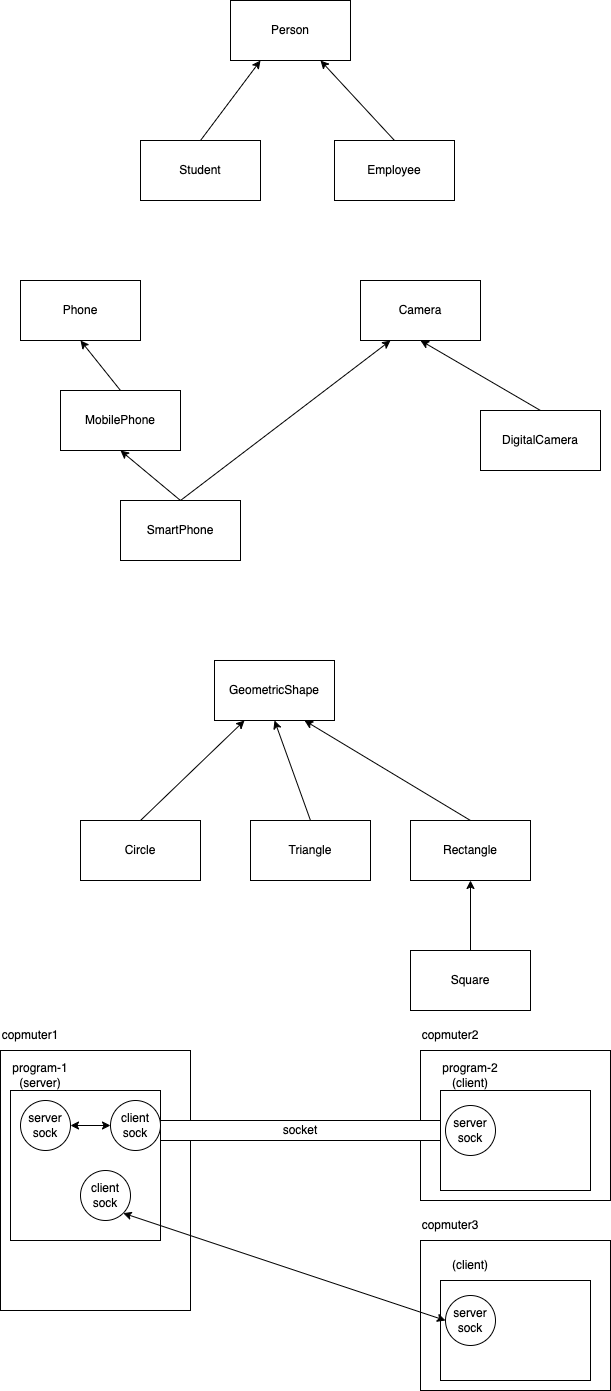

The diagram above was exported from draw.io. Its source (the exported page's mxGraphModel, read from the mxfile embedded in the PNG):
<mxGraphModel dx="1039" dy="425" grid="1" gridSize="10" guides="1" tooltips="1" connect="1" arrows="1" fold="1" page="1" pageScale="1" pageWidth="827" pageHeight="1169" math="0" shadow="0">
  <root>
    <mxCell id="0" />
    <mxCell id="1" parent="0" />
    <mxCell id="2" value="Person" style="rounded=0;whiteSpace=wrap;html=1;" parent="1" vertex="1">
      <mxGeometry x="310" y="40" width="120" height="60" as="geometry" />
    </mxCell>
    <mxCell id="4" style="edgeStyle=none;html=1;exitX=0.5;exitY=0;exitDx=0;exitDy=0;entryX=0.25;entryY=1;entryDx=0;entryDy=0;" parent="1" source="3" target="2" edge="1">
      <mxGeometry relative="1" as="geometry" />
    </mxCell>
    <mxCell id="3" value="Student" style="rounded=0;whiteSpace=wrap;html=1;" parent="1" vertex="1">
      <mxGeometry x="220" y="180" width="120" height="60" as="geometry" />
    </mxCell>
    <mxCell id="6" style="edgeStyle=none;html=1;exitX=0.5;exitY=0;exitDx=0;exitDy=0;entryX=0.75;entryY=1;entryDx=0;entryDy=0;" parent="1" source="5" target="2" edge="1">
      <mxGeometry relative="1" as="geometry" />
    </mxCell>
    <mxCell id="5" value="Employee" style="rounded=0;whiteSpace=wrap;html=1;" parent="1" vertex="1">
      <mxGeometry x="414" y="180" width="120" height="60" as="geometry" />
    </mxCell>
    <mxCell id="7" value="Phone" style="rounded=0;whiteSpace=wrap;html=1;" parent="1" vertex="1">
      <mxGeometry x="100" y="320" width="120" height="60" as="geometry" />
    </mxCell>
    <mxCell id="9" style="edgeStyle=none;html=1;exitX=0.5;exitY=0;exitDx=0;exitDy=0;entryX=0.5;entryY=1;entryDx=0;entryDy=0;" parent="1" source="8" target="7" edge="1">
      <mxGeometry relative="1" as="geometry" />
    </mxCell>
    <mxCell id="8" value="MobilePhone" style="rounded=0;whiteSpace=wrap;html=1;" parent="1" vertex="1">
      <mxGeometry x="140" y="430" width="120" height="60" as="geometry" />
    </mxCell>
    <mxCell id="11" style="edgeStyle=none;html=1;exitX=0.5;exitY=0;exitDx=0;exitDy=0;entryX=0.5;entryY=1;entryDx=0;entryDy=0;" parent="1" source="10" target="8" edge="1">
      <mxGeometry relative="1" as="geometry" />
    </mxCell>
    <mxCell id="15" style="edgeStyle=none;html=1;exitX=0.5;exitY=0;exitDx=0;exitDy=0;entryX=0.25;entryY=1;entryDx=0;entryDy=0;" parent="1" source="10" target="12" edge="1">
      <mxGeometry relative="1" as="geometry" />
    </mxCell>
    <mxCell id="10" value="SmartPhone" style="rounded=0;whiteSpace=wrap;html=1;" parent="1" vertex="1">
      <mxGeometry x="200" y="540" width="120" height="60" as="geometry" />
    </mxCell>
    <mxCell id="12" value="Camera" style="rounded=0;whiteSpace=wrap;html=1;" parent="1" vertex="1">
      <mxGeometry x="440" y="320" width="120" height="60" as="geometry" />
    </mxCell>
    <mxCell id="14" style="edgeStyle=none;html=1;exitX=0.5;exitY=0;exitDx=0;exitDy=0;entryX=0.5;entryY=1;entryDx=0;entryDy=0;" parent="1" source="13" target="12" edge="1">
      <mxGeometry relative="1" as="geometry" />
    </mxCell>
    <mxCell id="13" value="DigitalCamera" style="rounded=0;whiteSpace=wrap;html=1;" parent="1" vertex="1">
      <mxGeometry x="560" y="450" width="120" height="60" as="geometry" />
    </mxCell>
    <mxCell id="16" value="GeometricShape" style="rounded=0;whiteSpace=wrap;html=1;" parent="1" vertex="1">
      <mxGeometry x="294" y="700" width="120" height="60" as="geometry" />
    </mxCell>
    <mxCell id="21" style="edgeStyle=none;html=1;exitX=0.5;exitY=0;exitDx=0;exitDy=0;entryX=0.25;entryY=1;entryDx=0;entryDy=0;" parent="1" source="17" target="16" edge="1">
      <mxGeometry relative="1" as="geometry" />
    </mxCell>
    <mxCell id="17" value="Circle" style="rounded=0;whiteSpace=wrap;html=1;" parent="1" vertex="1">
      <mxGeometry x="160" y="860" width="120" height="60" as="geometry" />
    </mxCell>
    <mxCell id="22" style="edgeStyle=none;html=1;exitX=0.5;exitY=0;exitDx=0;exitDy=0;entryX=0.5;entryY=1;entryDx=0;entryDy=0;" parent="1" source="18" target="16" edge="1">
      <mxGeometry relative="1" as="geometry" />
    </mxCell>
    <mxCell id="18" value="Triangle" style="rounded=0;whiteSpace=wrap;html=1;" parent="1" vertex="1">
      <mxGeometry x="330" y="860" width="120" height="60" as="geometry" />
    </mxCell>
    <mxCell id="23" style="edgeStyle=none;html=1;exitX=0.5;exitY=0;exitDx=0;exitDy=0;entryX=0.75;entryY=1;entryDx=0;entryDy=0;" parent="1" source="19" target="16" edge="1">
      <mxGeometry relative="1" as="geometry" />
    </mxCell>
    <mxCell id="19" value="Rectangle" style="rounded=0;whiteSpace=wrap;html=1;" parent="1" vertex="1">
      <mxGeometry x="490" y="860" width="120" height="60" as="geometry" />
    </mxCell>
    <mxCell id="24" style="edgeStyle=none;html=1;exitX=0.5;exitY=0;exitDx=0;exitDy=0;entryX=0.5;entryY=1;entryDx=0;entryDy=0;" parent="1" source="20" target="19" edge="1">
      <mxGeometry relative="1" as="geometry" />
    </mxCell>
    <mxCell id="20" value="Square" style="rounded=0;whiteSpace=wrap;html=1;" parent="1" vertex="1">
      <mxGeometry x="490" y="990" width="120" height="60" as="geometry" />
    </mxCell>
    <mxCell id="25" value="" style="rounded=0;whiteSpace=wrap;html=1;" parent="1" vertex="1">
      <mxGeometry x="80" y="1090" width="190" height="260" as="geometry" />
    </mxCell>
    <mxCell id="26" value="copmuter1" style="text;html=1;strokeColor=none;fillColor=none;align=center;verticalAlign=middle;whiteSpace=wrap;rounded=0;" parent="1" vertex="1">
      <mxGeometry x="80" y="1060" width="60" height="30" as="geometry" />
    </mxCell>
    <mxCell id="27" value="copmuter2" style="text;html=1;strokeColor=none;fillColor=none;align=center;verticalAlign=middle;whiteSpace=wrap;rounded=0;" parent="1" vertex="1">
      <mxGeometry x="500" y="1060" width="60" height="30" as="geometry" />
    </mxCell>
    <mxCell id="28" value="" style="rounded=0;whiteSpace=wrap;html=1;" parent="1" vertex="1">
      <mxGeometry x="500" y="1090" width="190" height="150" as="geometry" />
    </mxCell>
    <mxCell id="29" value="" style="rounded=0;whiteSpace=wrap;html=1;" parent="1" vertex="1">
      <mxGeometry x="90" y="1130" width="150" height="150" as="geometry" />
    </mxCell>
    <mxCell id="30" value="program-1&lt;br&gt;(server)" style="text;html=1;strokeColor=none;fillColor=none;align=center;verticalAlign=middle;whiteSpace=wrap;rounded=0;" parent="1" vertex="1">
      <mxGeometry x="90" y="1100" width="60" height="30" as="geometry" />
    </mxCell>
    <mxCell id="31" value="" style="rounded=0;whiteSpace=wrap;html=1;" parent="1" vertex="1">
      <mxGeometry x="520" y="1130" width="150" height="100" as="geometry" />
    </mxCell>
    <mxCell id="32" value="program-2&lt;br&gt;(client)" style="text;html=1;strokeColor=none;fillColor=none;align=center;verticalAlign=middle;whiteSpace=wrap;rounded=0;" parent="1" vertex="1">
      <mxGeometry x="520" y="1100" width="60" height="30" as="geometry" />
    </mxCell>
    <mxCell id="33" value="socket" style="rounded=0;whiteSpace=wrap;html=1;" parent="1" vertex="1">
      <mxGeometry x="240" y="1160" width="280" height="20" as="geometry" />
    </mxCell>
    <mxCell id="34" value="server&lt;br&gt;sock" style="ellipse;whiteSpace=wrap;html=1;aspect=fixed;" parent="1" vertex="1">
      <mxGeometry x="100" y="1140" width="50" height="50" as="geometry" />
    </mxCell>
    <mxCell id="36" style="edgeStyle=none;html=1;exitX=0;exitY=0.5;exitDx=0;exitDy=0;entryX=1;entryY=0.5;entryDx=0;entryDy=0;startArrow=classic;startFill=1;" parent="1" source="35" target="34" edge="1">
      <mxGeometry relative="1" as="geometry" />
    </mxCell>
    <mxCell id="35" value="client&lt;br&gt;sock" style="ellipse;whiteSpace=wrap;html=1;aspect=fixed;" parent="1" vertex="1">
      <mxGeometry x="190" y="1140" width="50" height="50" as="geometry" />
    </mxCell>
    <mxCell id="37" value="server&lt;br&gt;sock" style="ellipse;whiteSpace=wrap;html=1;aspect=fixed;" parent="1" vertex="1">
      <mxGeometry x="525" y="1145" width="50" height="50" as="geometry" />
    </mxCell>
    <mxCell id="38" value="copmuter3" style="text;html=1;strokeColor=none;fillColor=none;align=center;verticalAlign=middle;whiteSpace=wrap;rounded=0;" parent="1" vertex="1">
      <mxGeometry x="500" y="1250" width="60" height="30" as="geometry" />
    </mxCell>
    <mxCell id="39" value="" style="rounded=0;whiteSpace=wrap;html=1;" parent="1" vertex="1">
      <mxGeometry x="500" y="1280" width="190" height="150" as="geometry" />
    </mxCell>
    <mxCell id="40" value="" style="rounded=0;whiteSpace=wrap;html=1;" parent="1" vertex="1">
      <mxGeometry x="520" y="1320" width="150" height="100" as="geometry" />
    </mxCell>
    <mxCell id="41" value="(client)" style="text;html=1;strokeColor=none;fillColor=none;align=center;verticalAlign=middle;whiteSpace=wrap;rounded=0;" parent="1" vertex="1">
      <mxGeometry x="520" y="1290" width="60" height="30" as="geometry" />
    </mxCell>
    <mxCell id="43" style="edgeStyle=none;html=1;exitX=0;exitY=0.5;exitDx=0;exitDy=0;entryX=1;entryY=1;entryDx=0;entryDy=0;startArrow=classic;startFill=1;" parent="1" source="42" target="44" edge="1">
      <mxGeometry relative="1" as="geometry" />
    </mxCell>
    <mxCell id="42" value="server&lt;br&gt;sock" style="ellipse;whiteSpace=wrap;html=1;aspect=fixed;" parent="1" vertex="1">
      <mxGeometry x="525" y="1335" width="50" height="50" as="geometry" />
    </mxCell>
    <mxCell id="44" value="client&lt;br&gt;sock" style="ellipse;whiteSpace=wrap;html=1;aspect=fixed;" parent="1" vertex="1">
      <mxGeometry x="160" y="1210" width="50" height="50" as="geometry" />
    </mxCell>
  </root>
</mxGraphModel>